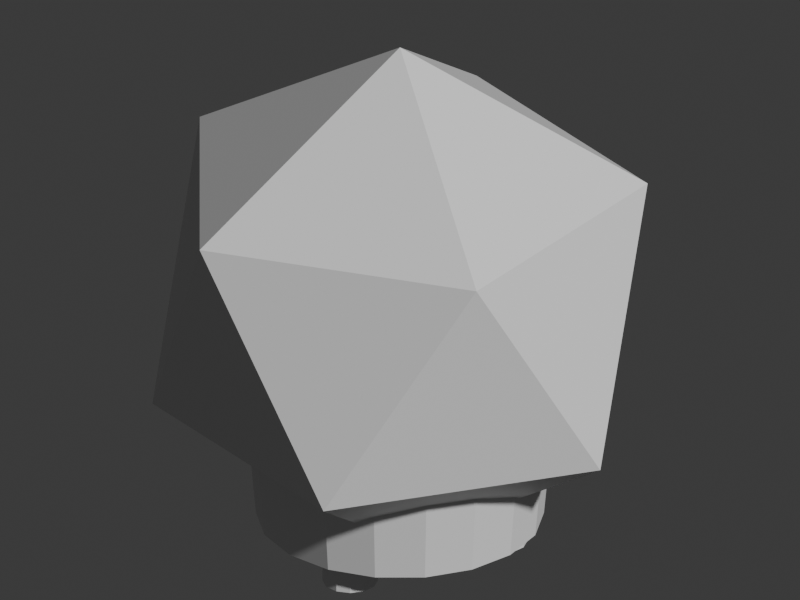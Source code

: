 # Source: craft_koro.blend  (saved by Blender 5.2.45; exported with 4.5.12 LTS)
import bpy
from mathutils import Matrix  # noqa: F401  (used for matrix-valued properties, if any)

bpy.ops.wm.read_factory_settings(use_empty=True)
scene = bpy.context.scene
scene.name = 'Scene'

# ---- collections
col_collection = bpy.data.collections.new('Collection'); scene.collection.children.link(col_collection)

# ---- materials (node trees are filled in below, after node groups)
mat_iron = bpy.data.materials.new('iron')
mat_iron.diffuse_color = (0.22, 0.26, 0.28, 1.0)
mat_gold = bpy.data.materials.new('gold')
mat_gold.diffuse_color = (0.88, 0.67, 0.22, 1.0)

# ---- material node trees
mat_iron.use_nodes = True; mat_iron.node_tree.nodes.clear()
_N = mat_iron.node_tree.nodes; _L = mat_iron.node_tree.links
n0 = _N.new('ShaderNodeBsdfPrincipled'); n0.name = 'Principled BSDF'; n0.location = (-200, 100)
n0.inputs[10].default_value = 0.005
n1 = _N.new('ShaderNodeOutputMaterial'); n1.name = 'Material Output'; n1.location = (200, 100)
_L.new(n0.outputs[0], n1.inputs[0])
n1.is_active_output = True
mat_gold.use_nodes = True; mat_gold.node_tree.nodes.clear()
_N = mat_gold.node_tree.nodes; _L = mat_gold.node_tree.links
n0 = _N.new('ShaderNodeBsdfPrincipled'); n0.name = 'Principled BSDF'; n0.location = (-200, 100)
n0.inputs[10].default_value = 0.005
n1 = _N.new('ShaderNodeOutputMaterial'); n1.name = 'Material Output'; n1.location = (200, 100)
_L.new(n0.outputs[0], n1.inputs[0])
n1.is_active_output = True

# ---- world
world_world = bpy.data.worlds.new('World'); scene.world = world_world
world_world.use_nodes = True; world_world.node_tree.nodes.clear()
_N = world_world.node_tree.nodes; _L = world_world.node_tree.links
n0 = _N.new('ShaderNodeOutputWorld'); n0.name = 'World Output'; n0.location = (200, 100)
n1 = _N.new('ShaderNodeBackground'); n1.name = 'Background'; n1.location = (-200, 100)
n1.inputs[0].default_value = (0.05088, 0.05088, 0.05088, 1.0)
_L.new(n1.outputs[0], n0.inputs[0])
n0.is_active_output = True
world_world.color = (0.05088, 0.05088, 0.05088)
world_world.sun_shadow_jitter_overblur = 0.0

# ---- cameras
cam_camera = bpy.data.cameras.new('Camera')
cam_camera.type = 'ORTHO'
cam_camera.ortho_scale = 2.45

# ---- meshes
me_bronze_incense_burner = bpy.data.meshes.new('Bronze incense burner')
me_bronze_incense_burner.from_pydata([(0.33, 0.0, 0.06), (0.3101, 0.1129, 0.06), (0.2528, 0.2121, 0.06), (0.165, 0.2858, 0.06), (0.0573, 0.325, 0.06), (-0.0573, 0.325, 0.06), (-0.165, 0.2858, 0.06), (-0.2528, 0.2121, 0.06), (-0.3101, 0.1129, 0.06), (-0.33, 4.041e-17, 0.06), (-0.3101, -0.1129, 0.06), (-0.2528, -0.2121, 0.06), (-0.165, -0.2858, 0.06), (-0.0573, -0.325, 0.06), (0.0573, -0.325, 0.06), (0.165, -0.2858, 0.06), (0.2528, -0.2121, 0.06), (0.3101, -0.1129, 0.06), (0.52, 0.0, 0.12), (0.4886, 0.1779, 0.12), (0.3983, 0.3342, 0.12), (0.26, 0.4503, 0.12), (0.0903, 0.5121, 0.12), (-0.0903, 0.5121, 0.12), (-0.26, 0.4503, 0.12), (-0.3983, 0.3342, 0.12), (-0.4886, 0.1779, 0.12), (-0.52, 6.368e-17, 0.12), (-0.4886, -0.1779, 0.12), (-0.3983, -0.3342, 0.12), (-0.26, -0.4503, 0.12), (-0.0903, -0.5121, 0.12), (0.0903, -0.5121, 0.12), (0.26, -0.4503, 0.12), (0.3983, -0.3342, 0.12), (0.4886, -0.1779, 0.12), (0.57, 0.0, 0.67), (0.5356, 0.195, 0.67), (0.4366, 0.3664, 0.67), (0.285, 0.4936, 0.67), (0.09898, 0.5613, 0.67), (-0.09898, 0.5613, 0.67), (-0.285, 0.4936, 0.67), (-0.4366, 0.3664, 0.67), (-0.5356, 0.195, 0.67), (-0.57, 6.98e-17, 0.67), (-0.5356, -0.195, 0.67), (-0.4366, -0.3664, 0.67), (-0.285, -0.4936, 0.67), (-0.09898, -0.5613, 0.67), (0.09898, -0.5613, 0.67), (0.285, -0.4936, 0.67), (0.4366, -0.3664, 0.67), (0.5356, -0.195, 0.67), (0.48, 0.0, 0.83), (0.4511, 0.1642, 0.83), (0.3677, 0.3085, 0.83), (0.24, 0.4157, 0.83), (0.08335, 0.4727, 0.83), (-0.08335, 0.4727, 0.83), (-0.24, 0.4157, 0.83), (-0.3677, 0.3085, 0.83), (-0.4511, 0.1642, 0.83), (-0.48, 5.878e-17, 0.83), (-0.4511, -0.1642, 0.83), (-0.3677, -0.3085, 0.83), (-0.24, -0.4157, 0.83), (-0.08335, -0.4727, 0.83), (0.08335, -0.4727, 0.83), (0.24, -0.4157, 0.83), (0.3677, -0.3085, 0.83), (0.4511, -0.1642, 0.83), (0.29, 0.0, 0.87), (0.2725, 0.09919, 0.87), (0.2222, 0.1864, 0.87), (0.145, 0.2511, 0.87), (0.05036, 0.2856, 0.87), (-0.05036, 0.2856, 0.87), (-0.145, 0.2511, 0.87), (-0.2222, 0.1864, 0.87), (-0.2725, 0.09919, 0.87), (-0.29, 3.551e-17, 0.87), (-0.2725, -0.09919, 0.87), (-0.2222, -0.1864, 0.87), (-0.145, -0.2511, 0.87), (-0.05036, -0.2856, 0.87), (0.05036, -0.2856, 0.87), (0.145, -0.2511, 0.87), (0.2222, -0.1864, 0.87), (0.2725, -0.09919, 0.87)], [], [(0, 1, 19, 18), (1, 2, 20, 19), (2, 3, 21, 20), (3, 4, 22, 21), (4, 5, 23, 22), (5, 6, 24, 23), (6, 7, 25, 24), (7, 8, 26, 25), (8, 9, 27, 26), (9, 10, 28, 27), (10, 11, 29, 28), (11, 12, 30, 29), (12, 13, 31, 30), (13, 14, 32, 31), (14, 15, 33, 32), (15, 16, 34, 33), (16, 17, 35, 34), (17, 0, 18, 35), (18, 19, 37, 36), (19, 20, 38, 37), (20, 21, 39, 38), (21, 22, 40, 39), (22, 23, 41, 40), (23, 24, 42, 41), (24, 25, 43, 42), (25, 26, 44, 43), (26, 27, 45, 44), (27, 28, 46, 45), (28, 29, 47, 46), (29, 30, 48, 47), (30, 31, 49, 48), (31, 32, 50, 49), (32, 33, 51, 50), (33, 34, 52, 51), (34, 35, 53, 52), (35, 18, 36, 53), (36, 37, 55, 54), (37, 38, 56, 55), (38, 39, 57, 56), (39, 40, 58, 57), (40, 41, 59, 58), (41, 42, 60, 59), (42, 43, 61, 60), (43, 44, 62, 61), (44, 45, 63, 62), (45, 46, 64, 63), (46, 47, 65, 64), (47, 48, 66, 65), (48, 49, 67, 66), (49, 50, 68, 67), (50, 51, 69, 68), (51, 52, 70, 69), (52, 53, 71, 70), (53, 36, 54, 71), (54, 55, 73, 72), (55, 56, 74, 73), (56, 57, 75, 74), (57, 58, 76, 75), (58, 59, 77, 76), (59, 60, 78, 77), (60, 61, 79, 78), (61, 62, 80, 79), (62, 63, 81, 80), (63, 64, 82, 81), (64, 65, 83, 82), (65, 66, 84, 83), (66, 67, 85, 84), (67, 68, 86, 85), (68, 69, 87, 86), (69, 70, 88, 87), (70, 71, 89, 88), (71, 54, 72, 89), (17, 16, 15, 14, 13, 12, 11, 10, 9, 8, 7, 6, 5, 4, 3, 2, 1, 0), (72, 73, 74, 75, 76, 77, 78, 79, 80, 81, 82, 83, 84, 85, 86, 87, 88, 89)])
me_bronze_incense_burner.materials.append(mat_iron)
me_bronze_incense_burner.update()
me_cylinder = bpy.data.meshes.new('Cylinder')
me_cylinder.from_pydata([(0.0, 0.5, -0.04), (0.0, 0.5, 0.04), (0.25, 0.433, -0.04), (0.25, 0.433, 0.04), (0.433, 0.25, -0.04), (0.433, 0.25, 0.04), (0.5, 0.0, -0.04), (0.5, 0.0, 0.04), (0.433, -0.25, -0.04), (0.433, -0.25, 0.04), (0.25, -0.433, -0.04), (0.25, -0.433, 0.04), (0.0, -0.5, -0.04), (0.0, -0.5, 0.04), (-0.25, -0.433, -0.04), (-0.25, -0.433, 0.04), (-0.433, -0.25, -0.04), (-0.433, -0.25, 0.04), (-0.5, 0.0, -0.04), (-0.5, 0.0, 0.04), (-0.433, 0.25, -0.04), (-0.433, 0.25, 0.04), (-0.25, 0.433, -0.04), (-0.25, 0.433, 0.04)], [], [(0, 1, 3, 2), (2, 3, 5, 4), (4, 5, 7, 6), (6, 7, 9, 8), (8, 9, 11, 10), (10, 11, 13, 12), (12, 13, 15, 14), (14, 15, 17, 16), (16, 17, 19, 18), (18, 19, 21, 20), (3, 1, 23, 21, 19, 17, 15, 13, 11, 9, 7, 5), (20, 21, 23, 22), (22, 23, 1, 0), (0, 2, 4, 6, 8, 10, 12, 14, 16, 18, 20, 22)])
_uv = me_cylinder.uv_layers.new(name='UVMap')
_uv.uv.foreach_set('vector', [1.0, 0.5, 1.0, 1.0, 0.9167, 1.0, 0.9167, 0.5, 0.9167, 0.5, 0.9167, 1.0, 0.8333, 1.0, 0.8333, 0.5, 0.8333, 0.5, 0.8333, 1.0, 0.75, 1.0, 0.75, 0.5, 0.75, 0.5, 0.75, 1.0, 0.6667, 1.0, 0.6667, 0.5, 0.6667, 0.5, 0.6667, 1.0, 0.5833, 1.0, 0.5833, 0.5, 0.5833, 0.5, 0.5833, 1.0, 0.5, 1.0, 0.5, 0.5, 0.5, 0.5, 0.5, 1.0, 0.4167, 1.0, 0.4167, 0.5, 0.4167, 0.5, 0.4167, 1.0, 0.3333, 1.0, 0.3333, 0.5, 0.3333, 0.5, 0.3333, 1.0, 0.25, 1.0, 0.25, 0.5, 0.25, 0.5, 0.25, 1.0, 0.1667, 1.0, 0.1667, 0.5, 0.37, 0.4578, 0.25, 0.49, 0.13, 0.4578, 0.04215, 0.37, 0.01, 0.25, 0.04215, 0.13, 0.13, 0.04215, 0.25, 0.01, 0.37, 0.04215, 0.4578, 0.13, 0.49, 0.25, 0.4578, 0.37, 0.1667, 0.5, 0.1667, 1.0, 0.08333, 1.0, 0.08333, 0.5, 0.08333, 0.5, 0.08333, 1.0, 7.451e-08, 1.0, 7.451e-08, 0.5, 0.75, 0.49, 0.87, 0.4578, 0.9578, 0.37, 0.99, 0.25, 0.9578, 0.13, 0.87, 0.04215, 0.75, 0.01, 0.63, 0.04215, 0.5422, 0.13, 0.51, 0.25, 0.5422, 0.37, 0.63, 0.4578])
me_cylinder.materials.append(mat_gold)
me_cylinder.update()
me_cylinder_001 = bpy.data.meshes.new('Cylinder.001')
me_cylinder_001.from_pydata([(0.0, 0.1, -0.095), (0.0, 0.1, 0.095), (0.05, 0.0866, -0.095), (0.05, 0.0866, 0.095), (0.0866, 0.05, -0.095), (0.0866, 0.05, 0.095), (0.1, 0.0, -0.095), (0.1, 0.0, 0.095), (0.0866, -0.05, -0.095), (0.0866, -0.05, 0.095), (0.05, -0.0866, -0.095), (0.05, -0.0866, 0.095), (0.0, -0.1, -0.095), (0.0, -0.1, 0.095), (-0.05, -0.0866, -0.095), (-0.05, -0.0866, 0.095), (-0.0866, -0.05, -0.095), (-0.0866, -0.05, 0.095), (-0.1, 0.0, -0.095), (-0.1, 0.0, 0.095), (-0.0866, 0.05, -0.095), (-0.0866, 0.05, 0.095), (-0.05, 0.0866, -0.095), (-0.05, 0.0866, 0.095)], [], [(0, 1, 3, 2), (2, 3, 5, 4), (4, 5, 7, 6), (6, 7, 9, 8), (8, 9, 11, 10), (10, 11, 13, 12), (12, 13, 15, 14), (14, 15, 17, 16), (16, 17, 19, 18), (18, 19, 21, 20), (3, 1, 23, 21, 19, 17, 15, 13, 11, 9, 7, 5), (20, 21, 23, 22), (22, 23, 1, 0), (0, 2, 4, 6, 8, 10, 12, 14, 16, 18, 20, 22)])
_uv = me_cylinder_001.uv_layers.new(name='UVMap')
_uv.uv.foreach_set('vector', [1.0, 0.5, 1.0, 1.0, 0.9167, 1.0, 0.9167, 0.5, 0.9167, 0.5, 0.9167, 1.0, 0.8333, 1.0, 0.8333, 0.5, 0.8333, 0.5, 0.8333, 1.0, 0.75, 1.0, 0.75, 0.5, 0.75, 0.5, 0.75, 1.0, 0.6667, 1.0, 0.6667, 0.5, 0.6667, 0.5, 0.6667, 1.0, 0.5833, 1.0, 0.5833, 0.5, 0.5833, 0.5, 0.5833, 1.0, 0.5, 1.0, 0.5, 0.5, 0.5, 0.5, 0.5, 1.0, 0.4167, 1.0, 0.4167, 0.5, 0.4167, 0.5, 0.4167, 1.0, 0.3333, 1.0, 0.3333, 0.5, 0.3333, 0.5, 0.3333, 1.0, 0.25, 1.0, 0.25, 0.5, 0.25, 0.5, 0.25, 1.0, 0.1667, 1.0, 0.1667, 0.5, 0.37, 0.4578, 0.25, 0.49, 0.13, 0.4578, 0.04215, 0.37, 0.01, 0.25, 0.04215, 0.13, 0.13, 0.04215, 0.25, 0.01, 0.37, 0.04215, 0.4578, 0.13, 0.49, 0.25, 0.4578, 0.37, 0.1667, 0.5, 0.1667, 1.0, 0.08333, 1.0, 0.08333, 0.5, 0.08333, 0.5, 0.08333, 1.0, 7.451e-08, 1.0, 7.451e-08, 0.5, 0.75, 0.49, 0.87, 0.4578, 0.9578, 0.37, 0.99, 0.25, 0.9578, 0.13, 0.87, 0.04215, 0.75, 0.01, 0.63, 0.04215, 0.5422, 0.13, 0.51, 0.25, 0.5422, 0.37, 0.63, 0.4578])
me_cylinder_001.materials.append(mat_gold)
me_cylinder_001.update()
me_cylinder_002 = bpy.data.meshes.new('Cylinder.002')
me_cylinder_002.from_pydata([(0.0, 0.1, -0.095), (0.0, 0.1, 0.095), (0.05, 0.0866, -0.095), (0.05, 0.0866, 0.095), (0.0866, 0.05, -0.095), (0.0866, 0.05, 0.095), (0.1, 0.0, -0.095), (0.1, 0.0, 0.095), (0.0866, -0.05, -0.095), (0.0866, -0.05, 0.095), (0.05, -0.0866, -0.095), (0.05, -0.0866, 0.095), (0.0, -0.1, -0.095), (0.0, -0.1, 0.095), (-0.05, -0.0866, -0.095), (-0.05, -0.0866, 0.095), (-0.0866, -0.05, -0.095), (-0.0866, -0.05, 0.095), (-0.1, 0.0, -0.095), (-0.1, 0.0, 0.095), (-0.0866, 0.05, -0.095), (-0.0866, 0.05, 0.095), (-0.05, 0.0866, -0.095), (-0.05, 0.0866, 0.095)], [], [(0, 1, 3, 2), (2, 3, 5, 4), (4, 5, 7, 6), (6, 7, 9, 8), (8, 9, 11, 10), (10, 11, 13, 12), (12, 13, 15, 14), (14, 15, 17, 16), (16, 17, 19, 18), (18, 19, 21, 20), (3, 1, 23, 21, 19, 17, 15, 13, 11, 9, 7, 5), (20, 21, 23, 22), (22, 23, 1, 0), (0, 2, 4, 6, 8, 10, 12, 14, 16, 18, 20, 22)])
_uv = me_cylinder_002.uv_layers.new(name='UVMap')
_uv.uv.foreach_set('vector', [1.0, 0.5, 1.0, 1.0, 0.9167, 1.0, 0.9167, 0.5, 0.9167, 0.5, 0.9167, 1.0, 0.8333, 1.0, 0.8333, 0.5, 0.8333, 0.5, 0.8333, 1.0, 0.75, 1.0, 0.75, 0.5, 0.75, 0.5, 0.75, 1.0, 0.6667, 1.0, 0.6667, 0.5, 0.6667, 0.5, 0.6667, 1.0, 0.5833, 1.0, 0.5833, 0.5, 0.5833, 0.5, 0.5833, 1.0, 0.5, 1.0, 0.5, 0.5, 0.5, 0.5, 0.5, 1.0, 0.4167, 1.0, 0.4167, 0.5, 0.4167, 0.5, 0.4167, 1.0, 0.3333, 1.0, 0.3333, 0.5, 0.3333, 0.5, 0.3333, 1.0, 0.25, 1.0, 0.25, 0.5, 0.25, 0.5, 0.25, 1.0, 0.1667, 1.0, 0.1667, 0.5, 0.37, 0.4578, 0.25, 0.49, 0.13, 0.4578, 0.04215, 0.37, 0.01, 0.25, 0.04215, 0.13, 0.13, 0.04215, 0.25, 0.01, 0.37, 0.04215, 0.4578, 0.13, 0.49, 0.25, 0.4578, 0.37, 0.1667, 0.5, 0.1667, 1.0, 0.08333, 1.0, 0.08333, 0.5, 0.08333, 0.5, 0.08333, 1.0, 7.451e-08, 1.0, 7.451e-08, 0.5, 0.75, 0.49, 0.87, 0.4578, 0.9578, 0.37, 0.99, 0.25, 0.9578, 0.13, 0.87, 0.04215, 0.75, 0.01, 0.63, 0.04215, 0.5422, 0.13, 0.51, 0.25, 0.5422, 0.37, 0.63, 0.4578])
me_cylinder_002.materials.append(mat_gold)
me_cylinder_002.update()
me_cylinder_003 = bpy.data.meshes.new('Cylinder.003')
me_cylinder_003.from_pydata([(0.0, 0.1, -0.095), (0.0, 0.1, 0.095), (0.05, 0.0866, -0.095), (0.05, 0.0866, 0.095), (0.0866, 0.05, -0.095), (0.0866, 0.05, 0.095), (0.1, 0.0, -0.095), (0.1, 0.0, 0.095), (0.0866, -0.05, -0.095), (0.0866, -0.05, 0.095), (0.05, -0.0866, -0.095), (0.05, -0.0866, 0.095), (0.0, -0.1, -0.095), (0.0, -0.1, 0.095), (-0.05, -0.0866, -0.095), (-0.05, -0.0866, 0.095), (-0.0866, -0.05, -0.095), (-0.0866, -0.05, 0.095), (-0.1, 0.0, -0.095), (-0.1, 0.0, 0.095), (-0.0866, 0.05, -0.095), (-0.0866, 0.05, 0.095), (-0.05, 0.0866, -0.095), (-0.05, 0.0866, 0.095)], [], [(0, 1, 3, 2), (2, 3, 5, 4), (4, 5, 7, 6), (6, 7, 9, 8), (8, 9, 11, 10), (10, 11, 13, 12), (12, 13, 15, 14), (14, 15, 17, 16), (16, 17, 19, 18), (18, 19, 21, 20), (3, 1, 23, 21, 19, 17, 15, 13, 11, 9, 7, 5), (20, 21, 23, 22), (22, 23, 1, 0), (0, 2, 4, 6, 8, 10, 12, 14, 16, 18, 20, 22)])
_uv = me_cylinder_003.uv_layers.new(name='UVMap')
_uv.uv.foreach_set('vector', [1.0, 0.5, 1.0, 1.0, 0.9167, 1.0, 0.9167, 0.5, 0.9167, 0.5, 0.9167, 1.0, 0.8333, 1.0, 0.8333, 0.5, 0.8333, 0.5, 0.8333, 1.0, 0.75, 1.0, 0.75, 0.5, 0.75, 0.5, 0.75, 1.0, 0.6667, 1.0, 0.6667, 0.5, 0.6667, 0.5, 0.6667, 1.0, 0.5833, 1.0, 0.5833, 0.5, 0.5833, 0.5, 0.5833, 1.0, 0.5, 1.0, 0.5, 0.5, 0.5, 0.5, 0.5, 1.0, 0.4167, 1.0, 0.4167, 0.5, 0.4167, 0.5, 0.4167, 1.0, 0.3333, 1.0, 0.3333, 0.5, 0.3333, 0.5, 0.3333, 1.0, 0.25, 1.0, 0.25, 0.5, 0.25, 0.5, 0.25, 1.0, 0.1667, 1.0, 0.1667, 0.5, 0.37, 0.4578, 0.25, 0.49, 0.13, 0.4578, 0.04215, 0.37, 0.01, 0.25, 0.04215, 0.13, 0.13, 0.04215, 0.25, 0.01, 0.37, 0.04215, 0.4578, 0.13, 0.49, 0.25, 0.4578, 0.37, 0.1667, 0.5, 0.1667, 1.0, 0.08333, 1.0, 0.08333, 0.5, 0.08333, 0.5, 0.08333, 1.0, 7.451e-08, 1.0, 7.451e-08, 0.5, 0.75, 0.49, 0.87, 0.4578, 0.9578, 0.37, 0.99, 0.25, 0.9578, 0.13, 0.87, 0.04215, 0.75, 0.01, 0.63, 0.04215, 0.5422, 0.13, 0.51, 0.25, 0.5422, 0.37, 0.63, 0.4578])
me_cylinder_003.materials.append(mat_gold)
me_cylinder_003.update()
me_icosphere = bpy.data.meshes.new('Icosphere')
me_icosphere.from_pydata([(0.0, 0.0, -1.0), (0.7236, -0.5257, -0.4472), (-0.2764, -0.8506, -0.4472), (-0.8944, 0.0, -0.4472), (-0.2764, 0.8506, -0.4472), (0.7236, 0.5257, -0.4472), (0.2764, -0.8506, 0.4472), (-0.7236, -0.5257, 0.4472), (-0.7236, 0.5257, 0.4472), (0.2764, 0.8506, 0.4472), (0.8944, 0.0, 0.4472), (0.0, 0.0, 1.0)], [], [(0, 1, 2), (1, 0, 5), (0, 2, 3), (0, 3, 4), (0, 4, 5), (1, 5, 10), (2, 1, 6), (3, 2, 7), (4, 3, 8), (5, 4, 9), (1, 10, 6), (2, 6, 7), (3, 7, 8), (4, 8, 9), (5, 9, 10), (6, 10, 11), (7, 6, 11), (8, 7, 11), (9, 8, 11), (10, 9, 11)])
_uv = me_icosphere.uv_layers.new(name='UVMap')
_uv.uv.foreach_set('vector', [0.1818, 0.0, 0.2727, 0.1575, 0.09091, 0.1575, 0.2727, 0.1575, 0.3636, 0.0, 0.4545, 0.1575, 0.9091, 0.0, 1.0, 0.1575, 0.8182, 0.1575, 0.7273, 0.0, 0.8182, 0.1575, 0.6364, 0.1575, 0.5455, 0.0, 0.6364, 0.1575, 0.4545, 0.1575, 0.2727, 0.1575, 0.4545, 0.1575, 0.3636, 0.3149, 0.09091, 0.1575, 0.2727, 0.1575, 0.1818, 0.3149, 0.8182, 0.1575, 1.0, 0.1575, 0.9091, 0.3149, 0.6364, 0.1575, 0.8182, 0.1575, 0.7273, 0.3149, 0.4545, 0.1575, 0.6364, 0.1575, 0.5455, 0.3149, 0.2727, 0.1575, 0.3636, 0.3149, 0.1818, 0.3149, 0.09091, 0.1575, 0.1818, 0.3149, 0.0, 0.3149, 0.8182, 0.1575, 0.9091, 0.3149, 0.7273, 0.3149, 0.6364, 0.1575, 0.7273, 0.3149, 0.5455, 0.3149, 0.4545, 0.1575, 0.5455, 0.3149, 0.3636, 0.3149, 0.1818, 0.3149, 0.3636, 0.3149, 0.2727, 0.4724, 0.0, 0.3149, 0.1818, 0.3149, 0.09091, 0.4724, 0.7273, 0.3149, 0.9091, 0.3149, 0.8182, 0.4724, 0.5455, 0.3149, 0.7273, 0.3149, 0.6364, 0.4724, 0.3636, 0.3149, 0.5455, 0.3149, 0.4545, 0.4724])
me_icosphere.materials.append(mat_gold)
me_icosphere.update()

# ---- objects
ob_bronze_incense_burner = bpy.data.objects.new('Bronze incense burner', me_bronze_incense_burner)
ob_incense_burner_lid = bpy.data.objects.new('Incense burner lid', me_cylinder)
ob_brazier_foot = bpy.data.objects.new('Brazier foot', me_cylinder_001)
ob_brazier_foot_001 = bpy.data.objects.new('Brazier foot.001', me_cylinder_002)
ob_brazier_foot_002 = bpy.data.objects.new('Brazier foot.002', me_cylinder_003)
ob_openwork_lid_knob = bpy.data.objects.new('Openwork lid knob', me_icosphere)
ob_turntable_camera = bpy.data.objects.new('Turntable_Camera', cam_camera)

# ---- transforms, parenting, visibility, modifiers, constraints
ob_bronze_incense_burner.location = (0.0, 0.0, -0.004239)
ob_bronze_incense_burner.scale = (0.8479, 0.8479, 0.8479)
ob_incense_burner_lid.location = (0.0, 0.0, 0.7419)
ob_incense_burner_lid.scale = (0.8479, 0.8479, 0.8479)
ob_brazier_foot.location = (0.3052, 0.0, 0.08055)
ob_brazier_foot.scale = (0.8479, 0.8479, 0.8479)
ob_brazier_foot_001.location = (-0.1526, 0.2643, 0.08055)
ob_brazier_foot_001.scale = (0.8479, 0.8479, 0.8479)
ob_brazier_foot_002.location = (-0.1526, -0.2643, 0.08055)
ob_brazier_foot_002.scale = (0.8479, 0.8479, 0.8479)
ob_openwork_lid_knob.location = (0.0, 0.0, 0.8521)
ob_openwork_lid_knob.scale = (0.8479, 0.8479, 0.8479)
ob_turntable_camera.location = (2.817e-16, -4.6, 3.2)
ob_turntable_camera.rotation_euler = (1.095, 3.154e-24, 6.123e-17)

# ---- collection membership
col_collection.objects.link(ob_bronze_incense_burner)
col_collection.objects.link(ob_incense_burner_lid)
col_collection.objects.link(ob_brazier_foot)
col_collection.objects.link(ob_brazier_foot_001)
col_collection.objects.link(ob_brazier_foot_002)
col_collection.objects.link(ob_openwork_lid_knob)
col_collection.objects.link(ob_turntable_camera)

# ---- scene / render settings (as saved in the file)
scene.camera = ob_turntable_camera
scene.frame_start = 1; scene.frame_end = 144; scene.frame_set(1)
scene.render.engine = 'BLENDER_WORKBENCH'
scene.render.resolution_x = 400
scene.render.resolution_y = 300
scene.render.bake_bias = 0.0
scene.render.bake_samples = 0
scene.render.compositor_device = 'GPU'
scene.eevee.use_volume_custom_range = False
scene.eevee.fast_gi_thickness_near = 0.1
scene.eevee.fast_gi_thickness_far = 0.0
scene.eevee.ray_tracing_options.screen_trace_thickness = 0.1
bpy.context.view_layer.update()

# ---- added for rendering (the .blend has no usable light): sun
light_auto_sun = bpy.data.lights.new('AutoSun', 'SUN')
light_auto_sun.energy = 3.0
light_auto_sun.angle = 0.0523599
ob_auto_sun = bpy.data.objects.new('AutoSun', light_auto_sun)
scene.collection.objects.link(ob_auto_sun)
ob_auto_sun.rotation_euler = (0.872665, 0.174533, 0.523599)
bpy.context.view_layer.update()
